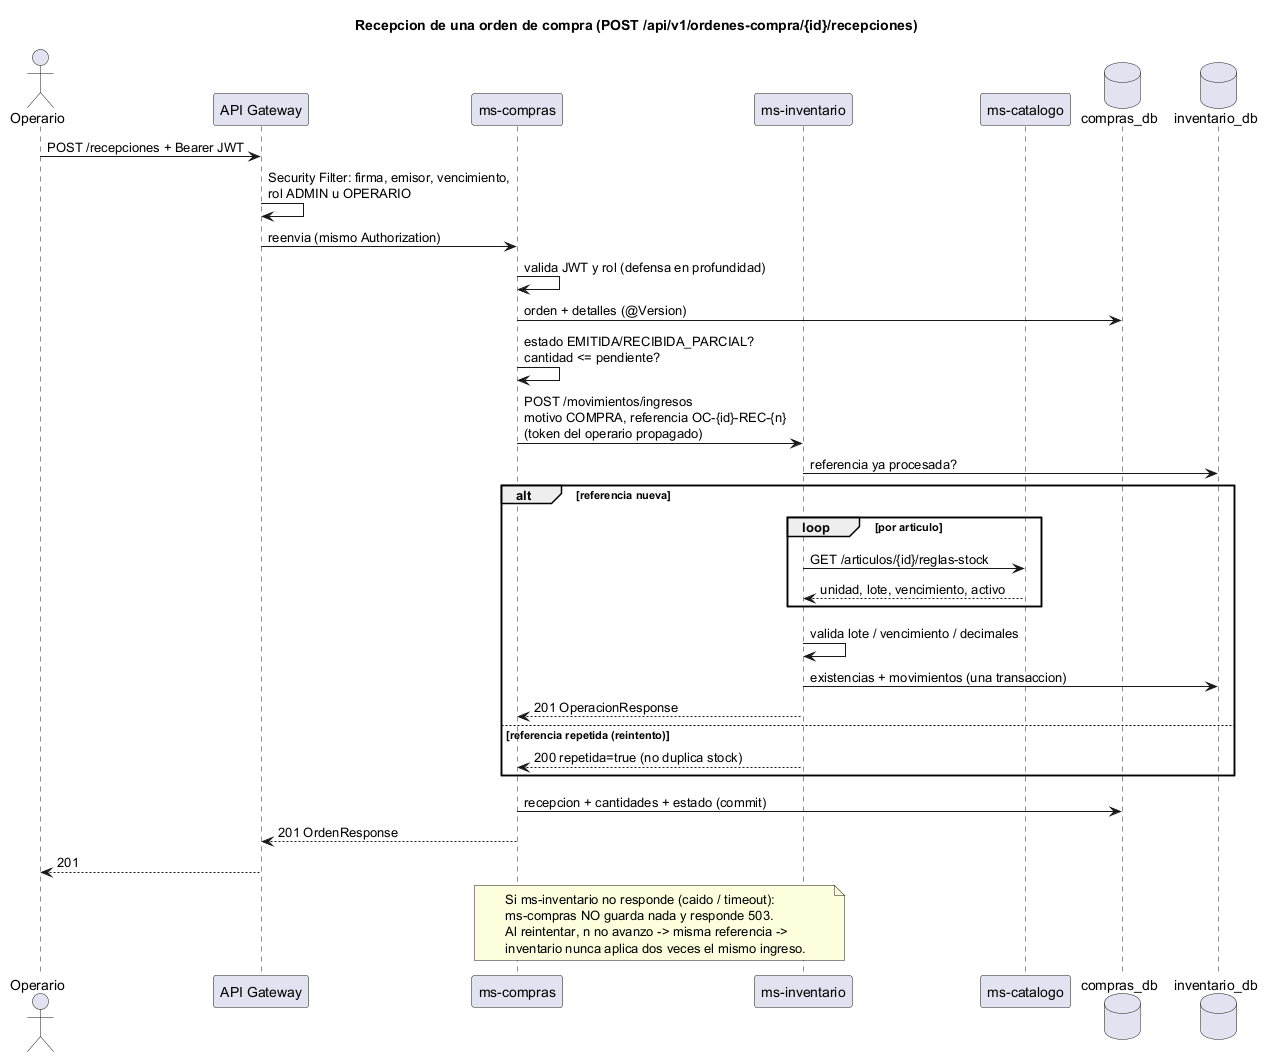

The diagram above was rendered by PlantUML. Its source (embedded in the PNG):
@startuml secuencia-recepcion
!pragma layout smetana
skinparam shadowing false
skinparam sequenceMessageAlign left
skinparam responseMessageBelowArrow true
title Recepcion de una orden de compra (POST /api/v1/ordenes-compra/{id}/recepciones)

actor "Operario" as op
participant "API Gateway" as gw
participant "ms-compras" as co
participant "ms-inventario" as inv
participant "ms-catalogo" as cat
database "compras_db" as cdb
database "inventario_db" as idb

op -> gw : POST /recepciones + Bearer JWT
gw -> gw : Security Filter: firma, emisor, vencimiento,\nrol ADMIN u OPERARIO
gw -> co : reenvia (mismo Authorization)
co -> co : valida JWT y rol (defensa en profundidad)
co -> cdb : orden + detalles (@Version)
co -> co : estado EMITIDA/RECIBIDA_PARCIAL?\ncantidad <= pendiente?
co -> inv : POST /movimientos/ingresos\nmotivo COMPRA, referencia OC-{id}-REC-{n}\n(token del operario propagado)
inv -> idb : referencia ya procesada?
alt referencia nueva
  loop por articulo
    inv -> cat : GET /articulos/{id}/reglas-stock
    cat --> inv : unidad, lote, vencimiento, activo
  end
  inv -> inv : valida lote / vencimiento / decimales
  inv -> idb : existencias + movimientos (una transaccion)
  inv --> co : 201 OperacionResponse
else referencia repetida (reintento)
  inv --> co : 200 repetida=true (no duplica stock)
end
co -> cdb : recepcion + cantidades + estado (commit)
co --> gw : 201 OrdenResponse
gw --> op : 201

note over co, inv
  Si ms-inventario no responde (caido / timeout):
  ms-compras NO guarda nada y responde 503.
  Al reintentar, n no avanzo -> misma referencia ->
  inventario nunca aplica dos veces el mismo ingreso.
end note
@enduml